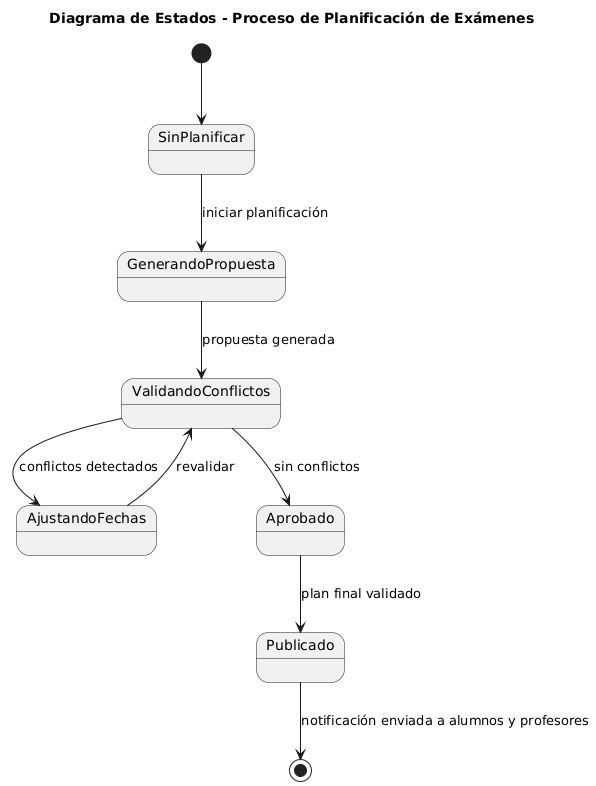

The diagram above was rendered by PlantUML. Its source (embedded in the PNG):
@startuml
title Diagrama de Estados - Proceso de Planificación de Exámenes

[*] --> SinPlanificar

SinPlanificar --> GenerandoPropuesta : iniciar planificación
GenerandoPropuesta --> ValidandoConflictos : propuesta generada
ValidandoConflictos --> AjustandoFechas : conflictos detectados
ValidandoConflictos --> Aprobado : sin conflictos
AjustandoFechas --> ValidandoConflictos : revalidar
Aprobado --> Publicado : plan final validado
Publicado --> [*] : notificación enviada a alumnos y profesores
@enduml